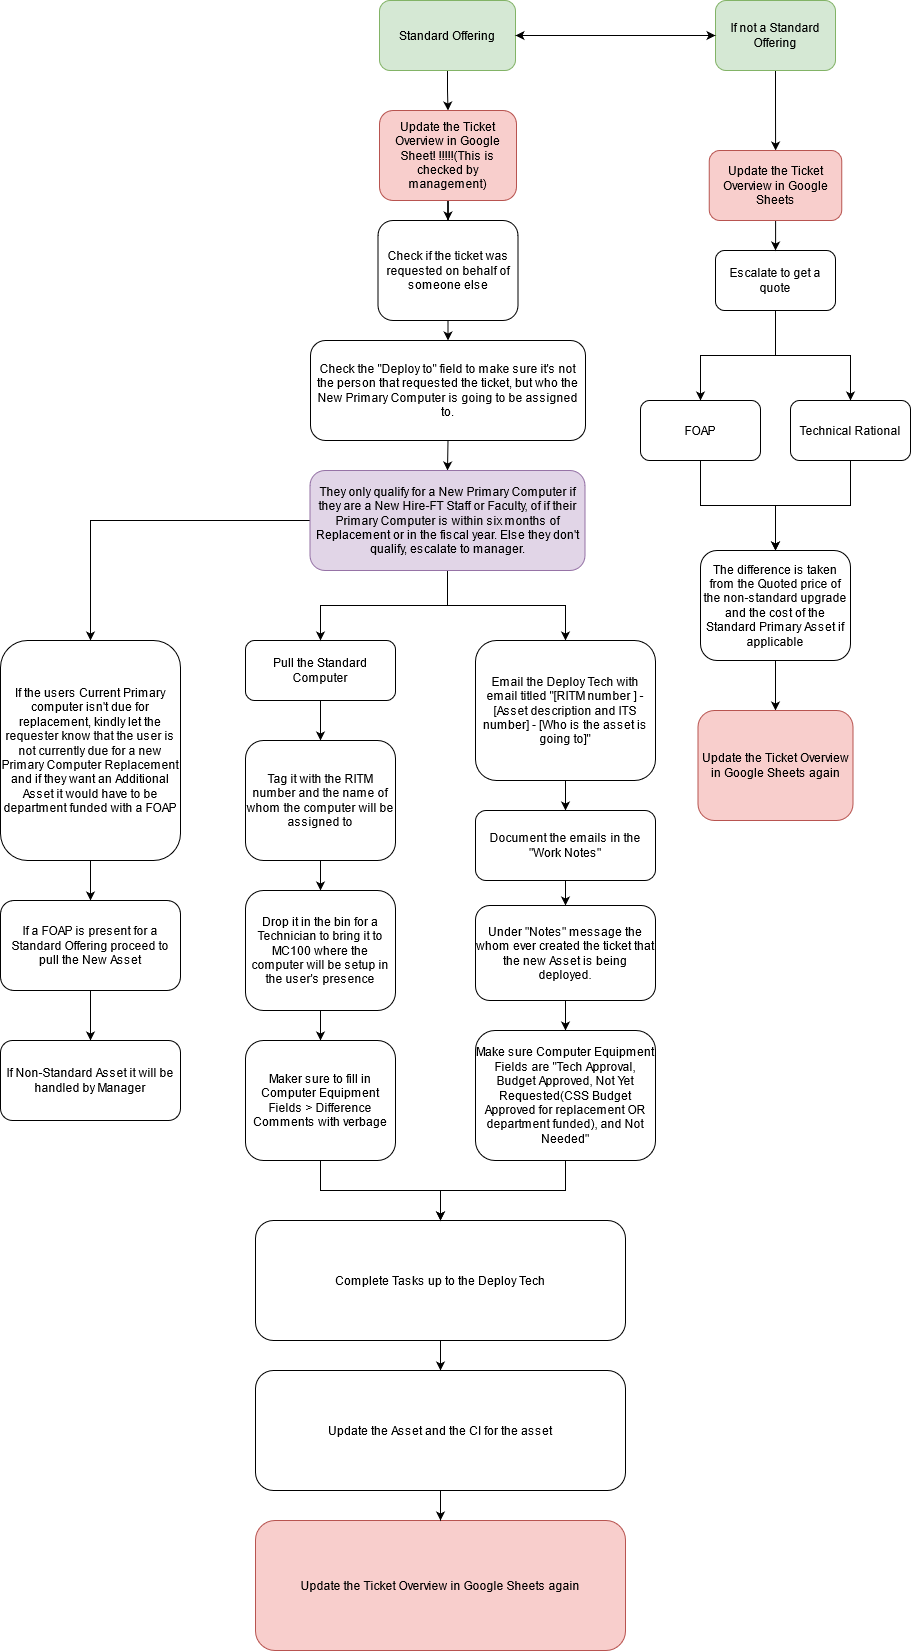

The diagram above was exported from draw.io. Its source (the exported page's mxGraphModel, read from the mxfile embedded in the PNG):
<mxGraphModel dx="2272" dy="744" grid="1" gridSize="10" guides="1" tooltips="1" connect="1" arrows="1" fold="1" page="1" pageScale="1" pageWidth="850" pageHeight="1100" math="0" shadow="0">
  <root>
    <mxCell id="0" />
    <mxCell id="1" parent="0" />
    <mxCell id="pESM4Jp2wV41oygpaXu1-20" value="" style="edgeStyle=orthogonalEdgeStyle;rounded=0;orthogonalLoop=1;jettySize=auto;html=1;" parent="1" source="P8dfZTQ2im6xK1Kg-S4o-1" target="P8dfZTQ2im6xK1Kg-S4o-12" edge="1">
      <mxGeometry relative="1" as="geometry" />
    </mxCell>
    <mxCell id="P8dfZTQ2im6xK1Kg-S4o-1" value="Standard Offering" style="rounded=1;whiteSpace=wrap;html=1;fillColor=#d5e8d4;strokeColor=#82b366;" parent="1" vertex="1">
      <mxGeometry x="-226" y="200" width="136" height="70" as="geometry" />
    </mxCell>
    <mxCell id="a-h-4hLcfMKknu2_RdOl-2" style="edgeStyle=orthogonalEdgeStyle;rounded=0;orthogonalLoop=1;jettySize=auto;html=1;exitX=0.5;exitY=1;exitDx=0;exitDy=0;entryX=0.5;entryY=0;entryDx=0;entryDy=0;" parent="1" target="P8dfZTQ2im6xK1Kg-S4o-5" edge="1">
      <mxGeometry relative="1" as="geometry">
        <mxPoint x="-160" y="520" as="sourcePoint" />
      </mxGeometry>
    </mxCell>
    <mxCell id="P8dfZTQ2im6xK1Kg-S4o-4" value="Check if the ticket was requested on behalf of someone else" style="rounded=1;whiteSpace=wrap;html=1;" parent="1" vertex="1">
      <mxGeometry x="-227.5" y="420" width="140" height="100" as="geometry" />
    </mxCell>
    <mxCell id="a-h-4hLcfMKknu2_RdOl-3" style="edgeStyle=orthogonalEdgeStyle;rounded=0;orthogonalLoop=1;jettySize=auto;html=1;exitX=0.5;exitY=1;exitDx=0;exitDy=0;entryX=0.5;entryY=0;entryDx=0;entryDy=0;" parent="1" source="P8dfZTQ2im6xK1Kg-S4o-5" target="P8dfZTQ2im6xK1Kg-S4o-13" edge="1">
      <mxGeometry relative="1" as="geometry" />
    </mxCell>
    <mxCell id="P8dfZTQ2im6xK1Kg-S4o-5" value="Check the &quot;Deploy to&quot; field to make sure it's not the person that requested the ticket, but who the New Primary Computer is going to be assigned to." style="rounded=1;whiteSpace=wrap;html=1;" parent="1" vertex="1">
      <mxGeometry x="-295" y="540" width="275" height="100" as="geometry" />
    </mxCell>
    <mxCell id="pESM4Jp2wV41oygpaXu1-1" value="" style="edgeStyle=orthogonalEdgeStyle;rounded=0;orthogonalLoop=1;jettySize=auto;html=1;" parent="1" source="P8dfZTQ2im6xK1Kg-S4o-6" target="P8dfZTQ2im6xK1Kg-S4o-11" edge="1">
      <mxGeometry relative="1" as="geometry" />
    </mxCell>
    <mxCell id="P8dfZTQ2im6xK1Kg-S4o-6" value="Pull the Standard Computer" style="rounded=1;whiteSpace=wrap;html=1;" parent="1" vertex="1">
      <mxGeometry x="-360" y="840" width="150" height="60" as="geometry" />
    </mxCell>
    <mxCell id="pESM4Jp2wV41oygpaXu1-2" value="" style="edgeStyle=orthogonalEdgeStyle;rounded=0;orthogonalLoop=1;jettySize=auto;html=1;" parent="1" source="P8dfZTQ2im6xK1Kg-S4o-11" target="P8dfZTQ2im6xK1Kg-S4o-14" edge="1">
      <mxGeometry relative="1" as="geometry" />
    </mxCell>
    <mxCell id="P8dfZTQ2im6xK1Kg-S4o-11" value="Tag it with the RITM number and the name of whom the computer will be assigned to" style="rounded=1;whiteSpace=wrap;html=1;" parent="1" vertex="1">
      <mxGeometry x="-360" y="940" width="150" height="120" as="geometry" />
    </mxCell>
    <mxCell id="pESM4Jp2wV41oygpaXu1-21" value="" style="edgeStyle=orthogonalEdgeStyle;rounded=0;orthogonalLoop=1;jettySize=auto;html=1;" parent="1" source="P8dfZTQ2im6xK1Kg-S4o-12" target="P8dfZTQ2im6xK1Kg-S4o-4" edge="1">
      <mxGeometry relative="1" as="geometry" />
    </mxCell>
    <mxCell id="P8dfZTQ2im6xK1Kg-S4o-12" value="Update the Ticket Overview in Google Sheet! !!!!!(This is checked by management)" style="rounded=1;whiteSpace=wrap;html=1;fillColor=#f8cecc;strokeColor=#b85450;" parent="1" vertex="1">
      <mxGeometry x="-226" y="310" width="137" height="90" as="geometry" />
    </mxCell>
    <mxCell id="a-h-4hLcfMKknu2_RdOl-9" style="edgeStyle=orthogonalEdgeStyle;rounded=0;orthogonalLoop=1;jettySize=auto;html=1;entryX=0.5;entryY=0;entryDx=0;entryDy=0;" parent="1" source="P8dfZTQ2im6xK1Kg-S4o-13" target="P8dfZTQ2im6xK1Kg-S4o-15" edge="1">
      <mxGeometry relative="1" as="geometry" />
    </mxCell>
    <mxCell id="a-h-4hLcfMKknu2_RdOl-10" style="edgeStyle=orthogonalEdgeStyle;rounded=0;orthogonalLoop=1;jettySize=auto;html=1;entryX=0.5;entryY=0;entryDx=0;entryDy=0;" parent="1" source="P8dfZTQ2im6xK1Kg-S4o-13" target="P8dfZTQ2im6xK1Kg-S4o-6" edge="1">
      <mxGeometry relative="1" as="geometry" />
    </mxCell>
    <mxCell id="a-h-4hLcfMKknu2_RdOl-11" style="edgeStyle=orthogonalEdgeStyle;rounded=0;orthogonalLoop=1;jettySize=auto;html=1;entryX=0.5;entryY=0;entryDx=0;entryDy=0;" parent="1" source="P8dfZTQ2im6xK1Kg-S4o-13" target="P8dfZTQ2im6xK1Kg-S4o-16" edge="1">
      <mxGeometry relative="1" as="geometry" />
    </mxCell>
    <mxCell id="P8dfZTQ2im6xK1Kg-S4o-13" value="They only qualify for a New Primary Computer if they are a New Hire-FT Staff or Faculty, of if their Primary Computer is within six months of Replacement or in the fiscal year. Else they don't qualify, escalate to manager. " style="rounded=1;whiteSpace=wrap;html=1;fillColor=#e1d5e7;strokeColor=#9673a6;" parent="1" vertex="1">
      <mxGeometry x="-295.5" y="670" width="275" height="100" as="geometry" />
    </mxCell>
    <mxCell id="pESM4Jp2wV41oygpaXu1-3" value="" style="edgeStyle=orthogonalEdgeStyle;rounded=0;orthogonalLoop=1;jettySize=auto;html=1;" parent="1" source="P8dfZTQ2im6xK1Kg-S4o-14" target="jwDfxwKKoRVBC3AWc0rJ-2" edge="1">
      <mxGeometry relative="1" as="geometry" />
    </mxCell>
    <mxCell id="P8dfZTQ2im6xK1Kg-S4o-14" value="Drop it in the bin for a Technician to bring it to MC100 where the computer will be setup in the user's presence" style="rounded=1;whiteSpace=wrap;html=1;" parent="1" vertex="1">
      <mxGeometry x="-360" y="1090" width="150" height="120" as="geometry" />
    </mxCell>
    <mxCell id="pESM4Jp2wV41oygpaXu1-10" value="" style="edgeStyle=orthogonalEdgeStyle;rounded=0;orthogonalLoop=1;jettySize=auto;html=1;" parent="1" source="P8dfZTQ2im6xK1Kg-S4o-15" target="P8dfZTQ2im6xK1Kg-S4o-29" edge="1">
      <mxGeometry relative="1" as="geometry" />
    </mxCell>
    <mxCell id="P8dfZTQ2im6xK1Kg-S4o-15" value="If the users Current Primary computer isn't due for replacement, kindly let the requester know that the user is not currently due for a new Primary Computer Replacement and if they want an Additional Asset it would have to be department funded with a FOAP" style="rounded=1;whiteSpace=wrap;html=1;" parent="1" vertex="1">
      <mxGeometry x="-605" y="840" width="180" height="220" as="geometry" />
    </mxCell>
    <mxCell id="pESM4Jp2wV41oygpaXu1-8" value="" style="edgeStyle=orthogonalEdgeStyle;rounded=0;orthogonalLoop=1;jettySize=auto;html=1;" parent="1" source="P8dfZTQ2im6xK1Kg-S4o-16" target="P8dfZTQ2im6xK1Kg-S4o-17" edge="1">
      <mxGeometry relative="1" as="geometry" />
    </mxCell>
    <mxCell id="P8dfZTQ2im6xK1Kg-S4o-16" value="Email the Deploy Tech with email titled &quot;[RITM number ] - [Asset description and ITS number] - [Who is the asset is going to]&quot;" style="rounded=1;whiteSpace=wrap;html=1;" parent="1" vertex="1">
      <mxGeometry x="-130" y="840" width="180" height="140" as="geometry" />
    </mxCell>
    <mxCell id="pESM4Jp2wV41oygpaXu1-7" value="" style="edgeStyle=orthogonalEdgeStyle;rounded=0;orthogonalLoop=1;jettySize=auto;html=1;" parent="1" source="P8dfZTQ2im6xK1Kg-S4o-17" target="P8dfZTQ2im6xK1Kg-S4o-28" edge="1">
      <mxGeometry relative="1" as="geometry" />
    </mxCell>
    <mxCell id="P8dfZTQ2im6xK1Kg-S4o-17" value="Document the emails in the &quot;Work Notes&quot; " style="rounded=1;whiteSpace=wrap;html=1;" parent="1" vertex="1">
      <mxGeometry x="-130" y="1010" width="180" height="70" as="geometry" />
    </mxCell>
    <mxCell id="a-h-4hLcfMKknu2_RdOl-5" style="edgeStyle=orthogonalEdgeStyle;rounded=0;orthogonalLoop=1;jettySize=auto;html=1;exitX=0.5;exitY=1;exitDx=0;exitDy=0;entryX=0.5;entryY=0;entryDx=0;entryDy=0;" parent="1" source="P8dfZTQ2im6xK1Kg-S4o-18" target="P8dfZTQ2im6xK1Kg-S4o-19" edge="1">
      <mxGeometry relative="1" as="geometry" />
    </mxCell>
    <mxCell id="a-h-4hLcfMKknu2_RdOl-6" style="edgeStyle=orthogonalEdgeStyle;rounded=0;orthogonalLoop=1;jettySize=auto;html=1;entryX=0.5;entryY=0;entryDx=0;entryDy=0;" parent="1" source="P8dfZTQ2im6xK1Kg-S4o-18" target="P8dfZTQ2im6xK1Kg-S4o-20" edge="1">
      <mxGeometry relative="1" as="geometry" />
    </mxCell>
    <mxCell id="P8dfZTQ2im6xK1Kg-S4o-18" value="Escalate to get a quote" style="rounded=1;whiteSpace=wrap;html=1;" parent="1" vertex="1">
      <mxGeometry x="110" y="450" width="120" height="60" as="geometry" />
    </mxCell>
    <mxCell id="t4AkZNr1P1Tx_5Ijxqjj-1" style="edgeStyle=orthogonalEdgeStyle;rounded=0;orthogonalLoop=1;jettySize=auto;html=1;" edge="1" parent="1" source="P8dfZTQ2im6xK1Kg-S4o-19" target="P8dfZTQ2im6xK1Kg-S4o-21">
      <mxGeometry relative="1" as="geometry" />
    </mxCell>
    <mxCell id="P8dfZTQ2im6xK1Kg-S4o-19" value="FOAP" style="rounded=1;whiteSpace=wrap;html=1;" parent="1" vertex="1">
      <mxGeometry x="35" y="600" width="120" height="60" as="geometry" />
    </mxCell>
    <mxCell id="t4AkZNr1P1Tx_5Ijxqjj-2" style="edgeStyle=orthogonalEdgeStyle;rounded=0;orthogonalLoop=1;jettySize=auto;html=1;entryX=0.5;entryY=0;entryDx=0;entryDy=0;" edge="1" parent="1" source="P8dfZTQ2im6xK1Kg-S4o-20" target="P8dfZTQ2im6xK1Kg-S4o-21">
      <mxGeometry relative="1" as="geometry" />
    </mxCell>
    <mxCell id="P8dfZTQ2im6xK1Kg-S4o-20" value="Technical Rational" style="rounded=1;whiteSpace=wrap;html=1;" parent="1" vertex="1">
      <mxGeometry x="185" y="600" width="120" height="60" as="geometry" />
    </mxCell>
    <mxCell id="pESM4Jp2wV41oygpaXu1-12" value="" style="edgeStyle=orthogonalEdgeStyle;rounded=0;orthogonalLoop=1;jettySize=auto;html=1;" parent="1" source="P8dfZTQ2im6xK1Kg-S4o-21" target="a-h-4hLcfMKknu2_RdOl-16" edge="1">
      <mxGeometry relative="1" as="geometry" />
    </mxCell>
    <mxCell id="P8dfZTQ2im6xK1Kg-S4o-21" value="The difference is taken from the Quoted price of the non-standard upgrade and the cost of the Standard Primary Asset if applicable" style="rounded=1;whiteSpace=wrap;html=1;" parent="1" vertex="1">
      <mxGeometry x="95" y="750" width="150" height="110" as="geometry" />
    </mxCell>
    <mxCell id="pESM4Jp2wV41oygpaXu1-18" value="" style="edgeStyle=orthogonalEdgeStyle;rounded=0;orthogonalLoop=1;jettySize=auto;html=1;" parent="1" source="P8dfZTQ2im6xK1Kg-S4o-26" target="a-h-4hLcfMKknu2_RdOl-15" edge="1">
      <mxGeometry relative="1" as="geometry" />
    </mxCell>
    <mxCell id="P8dfZTQ2im6xK1Kg-S4o-26" value="If not a Standard Offering " style="rounded=1;whiteSpace=wrap;html=1;fillColor=#d5e8d4;strokeColor=#82b366;" parent="1" vertex="1">
      <mxGeometry x="110" y="200" width="120" height="70" as="geometry" />
    </mxCell>
    <mxCell id="pESM4Jp2wV41oygpaXu1-6" value="" style="edgeStyle=orthogonalEdgeStyle;rounded=0;orthogonalLoop=1;jettySize=auto;html=1;" parent="1" source="P8dfZTQ2im6xK1Kg-S4o-28" target="jwDfxwKKoRVBC3AWc0rJ-3" edge="1">
      <mxGeometry relative="1" as="geometry" />
    </mxCell>
    <mxCell id="P8dfZTQ2im6xK1Kg-S4o-28" value="Under &quot;Notes&quot; message the whom ever created the ticket that the new Asset is being deployed." style="rounded=1;whiteSpace=wrap;html=1;" parent="1" vertex="1">
      <mxGeometry x="-130" y="1105" width="180" height="95" as="geometry" />
    </mxCell>
    <mxCell id="pESM4Jp2wV41oygpaXu1-11" value="" style="edgeStyle=orthogonalEdgeStyle;rounded=0;orthogonalLoop=1;jettySize=auto;html=1;" parent="1" source="P8dfZTQ2im6xK1Kg-S4o-29" target="P8dfZTQ2im6xK1Kg-S4o-30" edge="1">
      <mxGeometry relative="1" as="geometry" />
    </mxCell>
    <mxCell id="P8dfZTQ2im6xK1Kg-S4o-29" value="If a FOAP is present for a Standard Offering proceed to pull the New Asset " style="rounded=1;whiteSpace=wrap;html=1;" parent="1" vertex="1">
      <mxGeometry x="-605" y="1100" width="180" height="90" as="geometry" />
    </mxCell>
    <mxCell id="P8dfZTQ2im6xK1Kg-S4o-30" value="If Non-Standard Asset it will be handled by Manager" style="rounded=1;whiteSpace=wrap;html=1;" parent="1" vertex="1">
      <mxGeometry x="-605" y="1240" width="180" height="80" as="geometry" />
    </mxCell>
    <mxCell id="pESM4Jp2wV41oygpaXu1-13" value="" style="edgeStyle=orthogonalEdgeStyle;rounded=0;orthogonalLoop=1;jettySize=auto;html=1;" parent="1" source="jwDfxwKKoRVBC3AWc0rJ-1" target="a-h-4hLcfMKknu2_RdOl-17" edge="1">
      <mxGeometry relative="1" as="geometry" />
    </mxCell>
    <mxCell id="jwDfxwKKoRVBC3AWc0rJ-1" value="Complete Tasks up to the Deploy Tech" style="rounded=1;whiteSpace=wrap;html=1;" parent="1" vertex="1">
      <mxGeometry x="-350" y="1420" width="370" height="120" as="geometry" />
    </mxCell>
    <mxCell id="pESM4Jp2wV41oygpaXu1-4" value="" style="edgeStyle=orthogonalEdgeStyle;rounded=0;orthogonalLoop=1;jettySize=auto;html=1;" parent="1" source="jwDfxwKKoRVBC3AWc0rJ-2" target="jwDfxwKKoRVBC3AWc0rJ-1" edge="1">
      <mxGeometry relative="1" as="geometry" />
    </mxCell>
    <mxCell id="jwDfxwKKoRVBC3AWc0rJ-2" value="Maker sure to fill in Computer Equipment Fields &amp;gt; Difference Comments with verbage" style="rounded=1;whiteSpace=wrap;html=1;" parent="1" vertex="1">
      <mxGeometry x="-360" y="1240" width="150" height="120" as="geometry" />
    </mxCell>
    <mxCell id="pESM4Jp2wV41oygpaXu1-5" value="" style="edgeStyle=orthogonalEdgeStyle;rounded=0;orthogonalLoop=1;jettySize=auto;html=1;" parent="1" source="jwDfxwKKoRVBC3AWc0rJ-3" target="jwDfxwKKoRVBC3AWc0rJ-1" edge="1">
      <mxGeometry relative="1" as="geometry" />
    </mxCell>
    <mxCell id="jwDfxwKKoRVBC3AWc0rJ-3" value="Make sure Computer Equipment Fields are &quot;Tech Approval, Budget Approved, Not Yet Requested(CSS Budget Approved for replacement OR department funded), and Not Needed&quot;" style="rounded=1;whiteSpace=wrap;html=1;" parent="1" vertex="1">
      <mxGeometry x="-130" y="1230" width="180" height="130" as="geometry" />
    </mxCell>
    <mxCell id="a-h-4hLcfMKknu2_RdOl-13" value="Update the Ticket Overview in Google Sheets again" style="rounded=1;whiteSpace=wrap;html=1;fillColor=#f8cecc;strokeColor=#b85450;" parent="1" vertex="1">
      <mxGeometry x="-350" y="1720" width="370" height="130" as="geometry" />
    </mxCell>
    <mxCell id="pESM4Jp2wV41oygpaXu1-19" value="" style="edgeStyle=orthogonalEdgeStyle;rounded=0;orthogonalLoop=1;jettySize=auto;html=1;" parent="1" source="a-h-4hLcfMKknu2_RdOl-15" target="P8dfZTQ2im6xK1Kg-S4o-18" edge="1">
      <mxGeometry relative="1" as="geometry" />
    </mxCell>
    <mxCell id="a-h-4hLcfMKknu2_RdOl-15" value="Update the Ticket Overview in Google Sheets " style="rounded=1;whiteSpace=wrap;html=1;fillColor=#f8cecc;strokeColor=#b85450;" parent="1" vertex="1">
      <mxGeometry x="103.75" y="350" width="132.5" height="70" as="geometry" />
    </mxCell>
    <mxCell id="a-h-4hLcfMKknu2_RdOl-16" value="Update the Ticket Overview in Google Sheets again" style="rounded=1;whiteSpace=wrap;html=1;fillColor=#f8cecc;strokeColor=#b85450;" parent="1" vertex="1">
      <mxGeometry x="92.5" y="910" width="155" height="110" as="geometry" />
    </mxCell>
    <mxCell id="pESM4Jp2wV41oygpaXu1-14" value="" style="edgeStyle=orthogonalEdgeStyle;rounded=0;orthogonalLoop=1;jettySize=auto;html=1;" parent="1" source="a-h-4hLcfMKknu2_RdOl-17" target="a-h-4hLcfMKknu2_RdOl-13" edge="1">
      <mxGeometry relative="1" as="geometry" />
    </mxCell>
    <mxCell id="a-h-4hLcfMKknu2_RdOl-17" value="Update the Asset and the CI for the asset " style="rounded=1;whiteSpace=wrap;html=1;" parent="1" vertex="1">
      <mxGeometry x="-350" y="1570" width="370" height="120" as="geometry" />
    </mxCell>
    <mxCell id="pESM4Jp2wV41oygpaXu1-16" value="" style="endArrow=classic;startArrow=classic;html=1;rounded=0;entryX=0;entryY=0.5;entryDx=0;entryDy=0;exitX=1;exitY=0.5;exitDx=0;exitDy=0;" parent="1" source="P8dfZTQ2im6xK1Kg-S4o-1" target="P8dfZTQ2im6xK1Kg-S4o-26" edge="1">
      <mxGeometry width="50" height="50" relative="1" as="geometry">
        <mxPoint x="-120" y="290" as="sourcePoint" />
        <mxPoint x="-70" y="240" as="targetPoint" />
      </mxGeometry>
    </mxCell>
  </root>
</mxGraphModel>